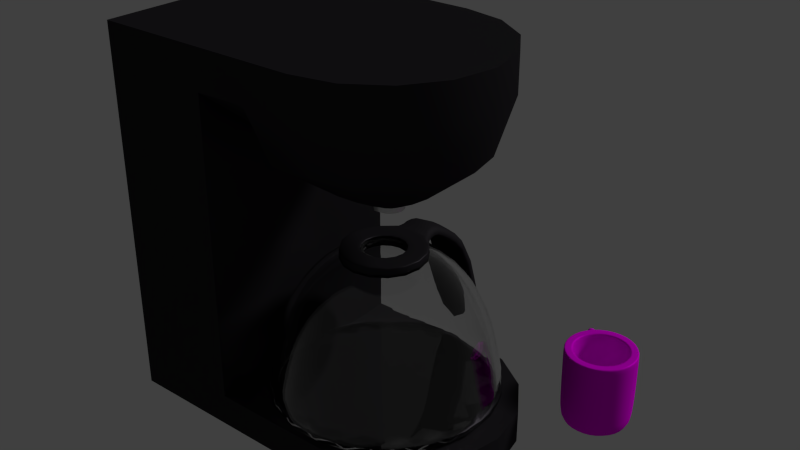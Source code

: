 # Source: dm-coffe2.blend  (saved by Blender 2.76.0; exported with 4.5.12 LTS)
import bpy
from mathutils import Matrix  # noqa: F401  (used for matrix-valued properties, if any)

bpy.ops.wm.read_factory_settings(use_empty=True)
scene = bpy.context.scene
scene.name = 'Scene'

# ---- collections
col_collection_1 = bpy.data.collections.new('Collection 1'); scene.collection.children.link(col_collection_1)
col_collection_2 = bpy.data.collections.new('Collection 2'); scene.collection.children.link(col_collection_2)
col_collection_2.hide_render = True
col_collection_2.hide_viewport = True

# ---- images (referenced by path relative to the original .blend; pixels are not part of the script)
import os
ASSET_DIR = os.environ.get("B2B_ASSET_DIR", "")  # directory of the original .blend (textures are referenced by path, not embedded)
HERE = os.path.dirname(os.path.abspath(__file__))  # packed textures are extracted next to this script under _unpacked/

def load_image(name, relpath, width, height, colorspace="sRGB"):
    """Load a texture the original file referenced (path relative to the .blend, or extracted next to this script)."""
    p = next((c for c in (os.path.join(HERE, relpath), os.path.join(ASSET_DIR, relpath)) if relpath and os.path.exists(c)), "")
    if p:
        img = bpy.data.images.load(p, check_existing=True)
        img.name = name
    else:  # same state as the original file: an image datablock whose file is absent (Cycles renders it pink)
        img = bpy.data.images.new(name, width, height)
        img.source = "FILE"
        img.filepath = "//" + (relpath or name)
    img.colorspace_settings.name = colorspace
    return img
img_dm_coffe_cup_png = load_image('dm-coffe-cup.png', 'dm-coffe-cup.png', 1024, 1024, 'sRGB')
img_dm_coffe2_png = load_image('dm-coffe2.png', 'dm-coffe2.png', 1024, 1024, 'sRGB')

# ---- materials (node trees are filled in below, after node groups)
mat_material_001 = bpy.data.materials.new('Material.001')
mat_material_001.alpha_threshold = 0.0
mat_material_001.roughness = 0.5
mat_metall = bpy.data.materials.new('Metall')
mat_metall.alpha_threshold = 0.0
mat_metall.roughness = 0.5
mat_machine = bpy.data.materials.new('Machine')
mat_machine.alpha_threshold = 0.0
mat_machine.roughness = 0.5
mat_glass = bpy.data.materials.new('glass')
mat_glass.alpha_threshold = 0.0
mat_glass.roughness = 0.5
mat_material = bpy.data.materials.new('Material')
mat_material.alpha_threshold = 0.0
mat_material.roughness = 0.5

# ---- material node trees
mat_material_001.use_nodes = True; mat_material_001.node_tree.nodes.clear()
_N = mat_material_001.node_tree.nodes; _L = mat_material_001.node_tree.links
n0 = _N.new('ShaderNodeBsdfDiffuse'); n0.name = 'Diffuse BSDF'; n0.location = (-33, 235)
n1 = _N.new('ShaderNodeOutputMaterial'); n1.name = 'Material Output'; n1.location = (428, 318)
n2 = _N.new('ShaderNodeBsdfAnisotropic'); n2.name = 'Glossy BSDF'; n2.location = (-41, 445)
n2.distribution = 'GGX'
n2.inputs[1].default_value = 0.4472
n3 = _N.new('ShaderNodeMixShader'); n3.name = 'Mix Shader'; n3.location = (208, 330)
n3.inputs[0].default_value = 0.9
n4 = _N.new('ShaderNodeTexCoord'); n4.name = 'Texture Coordinate'; n4.location = (-616, 399)
n5 = _N.new('ShaderNodeTexImage'); n5.name = 'Image Texture'; n5.location = (-303, 336)
n5.width = 140
n5.image = img_dm_coffe_cup_png
_L.new(n3.outputs[0], n1.inputs[0])
_L.new(n2.outputs[0], n3.inputs[1])
_L.new(n0.outputs[0], n3.inputs[2])
_L.new(n4.outputs[2], n5.inputs[0])
_L.new(n5.outputs[0], n2.inputs[0])
_L.new(n5.outputs[0], n0.inputs[0])
n1.is_active_output = True
mat_metall.use_nodes = True; mat_metall.node_tree.nodes.clear()
_N = mat_metall.node_tree.nodes; _L = mat_metall.node_tree.links
n0 = _N.new('ShaderNodeOutputMaterial'); n0.name = 'Material Output'; n0.location = (300, 300)
n1 = _N.new('ShaderNodeMixShader'); n1.name = 'Mix Shader'; n1.location = (80, 346)
n1.inputs[0].default_value = 0.7
n2 = _N.new('ShaderNodeBsdfDiffuse'); n2.name = 'Diffuse BSDF'; n2.location = (-157, 446)
n3 = _N.new('ShaderNodeBsdfAnisotropic'); n3.name = 'Glossy BSDF'; n3.location = (-189, 305)
n3.distribution = 'GGX'
n3.inputs[1].default_value = 0.4472
_L.new(n2.outputs[0], n1.inputs[1])
_L.new(n1.outputs[0], n0.inputs[0])
_L.new(n3.outputs[0], n1.inputs[2])
n0.is_active_output = True
mat_machine.use_nodes = True; mat_machine.node_tree.nodes.clear()
_N = mat_machine.node_tree.nodes; _L = mat_machine.node_tree.links
n0 = _N.new('ShaderNodeBsdfDiffuse'); n0.name = 'Diffuse BSDF'; n0.location = (-71, 445)
n1 = _N.new('ShaderNodeRGB'); n1.name = 'RGB'; n1.location = (-471, 462)
n1.outputs[0].default_value = (0.03067, 0.02834, 0.0331, 1.0)
n2 = _N.new('ShaderNodeOutputMaterial'); n2.name = 'Material Output'; n2.location = (427, 306)
n3 = _N.new('ShaderNodeMixShader'); n3.name = 'Mix Shader'; n3.location = (185, 327)
n4 = _N.new('ShaderNodeBsdfAnisotropic'); n4.name = 'Glossy BSDF'; n4.location = (-66, 275)
n4.distribution = 'GGX'
n4.inputs[1].default_value = 0.4472
_L.new(n0.outputs[0], n3.inputs[1])
_L.new(n1.outputs[0], n0.inputs[0])
_L.new(n1.outputs[0], n4.inputs[0])
_L.new(n3.outputs[0], n2.inputs[0])
_L.new(n4.outputs[0], n3.inputs[2])
n2.is_active_output = True
mat_glass.use_nodes = True; mat_glass.node_tree.nodes.clear()
_N = mat_glass.node_tree.nodes; _L = mat_glass.node_tree.links
n0 = _N.new('ShaderNodeOutputMaterial'); n0.name = 'Material Output'; n0.location = (300, 300)
n1 = _N.new('ShaderNodeBsdfGlass'); n1.name = 'Glass BSDF'; n1.location = (86, 295)
n1.distribution = 'BECKMANN'
n1.inputs[2].default_value = 1.45
_L.new(n1.outputs[0], n0.inputs[0])
n0.is_active_output = True
mat_material.use_nodes = True; mat_material.node_tree.nodes.clear()
_N = mat_material.node_tree.nodes; _L = mat_material.node_tree.links
n0 = _N.new('ShaderNodeOutputMaterial'); n0.name = 'Material Output'; n0.location = (580, 420)
n1 = _N.new('ShaderNodeMixShader'); n1.name = 'Mix Shader'; n1.location = (360, 405)
n2 = _N.new('ShaderNodeRGB'); n2.name = 'RGB'; n2.location = (-187, 205)
n2.outputs[0].default_value = (0.1193, 0.0003425, 0.0, 1.0)
n3 = _N.new('ShaderNodeBsdfDiffuse'); n3.name = 'Diffuse BSDF.001'; n3.location = (72, 311)
n3.width = 120
n4 = _N.new('ShaderNodeTexCoord'); n4.name = 'Texture Coordinate'; n4.location = (-468, 501)
n5 = _N.new('ShaderNodeBsdfDiffuse'); n5.name = 'Diffuse BSDF'; n5.location = (17, 458)
n6 = _N.new('ShaderNodeTexImage'); n6.name = 'Image Texture'; n6.location = (-228, 506)
n6.width = 140
n6.image = img_dm_coffe2_png
_L.new(n4.outputs[2], n6.inputs[0])
_L.new(n6.outputs[0], n5.inputs[0])
_L.new(n2.outputs[0], n3.inputs[0])
_L.new(n1.outputs[0], n0.inputs[0])
_L.new(n5.outputs[0], n1.inputs[2])
_L.new(n3.outputs[0], n1.inputs[1])
_L.new(n6.outputs[0], n1.inputs[0])
n0.is_active_output = True

# ---- world
world_world = bpy.data.worlds.new('World'); scene.world = world_world
world_world.color = (0.05088, 0.05088, 0.05088)
world_world.use_sun_shadow = False
world_world.sun_shadow_jitter_overblur = 0.0
world_world.cycles.sampling_method = 'MANUAL'
world_world.cycles.sample_map_resolution = 256

# ---- lights
light_sun = bpy.data.lights.new('Sun', 'SUN')
light_sun.transmission_factor = 0.0
light_sun.angle = 0.1993
light_sun.energy = 1.0
light_sun.shadow_buffer_clip_start = 0.5
light_sun.shadow_soft_size = 0.1
light_sun.shadow_cascade_max_distance = 1000.0
light_sun.cycles.use_multiple_importance_sampling = False

# ---- meshes
me_cylinder_001 = bpy.data.meshes.new('Cylinder.001')
me_cylinder_001.from_pydata([(1.287, 1.401, -0.002688), (1.317, 1.324, 0.6873), (1.551, 1.397, -0.002688), (1.518, 1.321, 0.6873), (1.734, 1.207, -0.002688), (1.657, 1.176, 0.6873), (1.73, 0.9427, -0.002688), (1.654, 0.9757, 0.6873), (1.54, 0.7592, -0.002688), (1.509, 0.8363, 0.6873), (1.276, 0.7637, -0.002688), (1.309, 0.8397, 0.6873), (1.092, 0.9536, -0.002688), (1.169, 0.984, 0.6873), (1.097, 1.218, -0.002688), (1.173, 1.185, 0.6873), (1.551, 1.397, 0.6873), (1.287, 1.401, 0.6873), (1.734, 1.207, 0.6873), (1.73, 0.9427, 0.6873), (1.54, 0.7592, 0.6873), (1.276, 0.7637, 0.6873), (1.092, 0.9536, 0.6873), (1.097, 1.218, 0.6873), (1.518, 1.321, 0.08018), (1.317, 1.324, 0.08018), (1.657, 1.176, 0.08018), (1.654, 0.9757, 0.08018), (1.509, 0.8363, 0.08018), (1.309, 0.8397, 0.08018), (1.169, 0.984, 0.08018), (1.173, 1.185, 0.08018), (1.31, 1.342, -0.002688), (1.525, 1.338, -0.002688), (1.675, 1.183, -0.002688), (1.671, 0.9681, -0.002688), (1.516, 0.8184, -0.002688), (1.301, 0.822, -0.002688), (1.151, 0.9769, -0.002688), (1.155, 1.192, -0.002688), (1.551, 1.397, 0.6873), (1.287, 1.401, 0.6873), (1.734, 1.207, 0.6873), (1.73, 0.9427, 0.6873), (1.54, 0.7592, 0.6873), (1.276, 0.7637, 0.6873), (1.092, 0.9536, 0.6873), (1.097, 1.218, 0.6873), (1.518, 1.321, 0.6873), (1.317, 1.324, 0.6873), (1.657, 1.176, 0.6873), (1.654, 0.9757, 0.6873), (1.509, 0.8363, 0.6873), (1.309, 0.8397, 0.6873), (1.169, 0.984, 0.6873), (1.173, 1.185, 0.6873), (1.287, 1.401, 0.2273), (1.287, 1.401, 0.4573), (1.097, 1.218, 0.4573), (1.097, 1.218, 0.2273), (1.16, 1.279, -0.002688), (1.223, 1.34, -0.002688), (1.223, 1.34, 0.6873), (1.16, 1.279, 0.6873), (1.16, 1.279, 0.2273), (1.223, 1.34, 0.2273), (1.16, 1.279, 0.4573), (1.223, 1.34, 0.4573), (0.9907, 1.513, 0.1348), (1.048, 1.578, 0.124), (1.051, 1.578, 0.5615), (0.9901, 1.516, 0.549), (1.082, 1.45, 0.2461), (1.14, 1.516, 0.2353), (1.08, 1.451, 0.4377), (1.141, 1.513, 0.4502)], [], [(0, 56, 57, 17, 16, 2), (2, 16, 18, 4), (4, 18, 19, 6), (6, 19, 20, 8), (8, 20, 21, 10), (10, 21, 22, 12), (1, 15, 31, 25), (67, 62, 17, 57), (12, 22, 23, 58, 59, 14), (6, 8, 36, 35), (3, 5, 50, 48), (22, 21, 45, 46), (1, 3, 48, 49), (15, 1, 49, 55), (16, 17, 41, 40), (17, 62, 63, 23, 47, 41), (19, 18, 42, 43), (13, 15, 55, 54), (24, 25, 31, 30, 29, 28, 27, 26), (13, 11, 29, 30), (9, 7, 27, 28), (5, 3, 24, 26), (15, 13, 30, 31), (11, 9, 28, 29), (7, 5, 26, 27), (3, 1, 25, 24), (32, 33, 34, 35, 36, 37, 38, 39), (12, 14, 39, 38), (2, 4, 34, 33), (8, 10, 37, 36), (14, 60, 61, 0, 32, 39), (0, 2, 33, 32), (4, 6, 35, 34), (10, 12, 38, 37), (49, 48, 40, 41), (48, 50, 42, 40), (50, 51, 43, 42), (51, 52, 44, 43), (52, 53, 45, 44), (53, 54, 46, 45), (54, 55, 47, 46), (55, 49, 41, 47), (20, 19, 43, 44), (5, 7, 51, 50), (7, 9, 52, 51), (18, 16, 40, 42), (23, 22, 46, 47), (9, 11, 53, 52), (21, 20, 44, 45), (11, 13, 54, 53), (61, 65, 56, 0), (65, 67, 57, 56), (14, 59, 64, 60), (62, 67, 75, 70), (59, 58, 66, 64), (64, 66, 67, 65), (58, 23, 63, 66), (64, 65, 73, 72), (65, 61, 69, 73), (67, 66, 74, 75), (66, 63, 71, 74), (63, 62, 70, 71), (61, 60, 68, 69), (60, 64, 72, 68), (73, 75, 74, 72), (72, 74, 71, 68), (68, 71, 70, 69), (69, 70, 75, 73)])
me_cylinder_001.polygons.foreach_set('use_smooth', [True] * 68)
_uv = me_cylinder_001.uv_layers.new(name='UVMap')
_uv.uv.foreach_set('vector', [0.862, 0.4231, 0.8619, 0.5939, 0.8619, 0.7646, 0.8618, 0.9354, 0.6658, 0.9353, 0.666, 0.4231, 0.666, 0.4231, 0.6658, 0.9353, 0.4698, 0.9353, 0.4699, 0.423, 0.4699, 0.423, 0.4698, 0.9353, 0.2737, 0.9352, 0.2739, 0.4229, 0.2739, 0.4229, 0.2737, 0.9352, 0.07767, 0.9351, 0.07785, 0.4229, 0.07785, 0.4229, 0.07767, 0.9351, -0.1184, 0.9351, -0.1182, 0.4228, -0.1182, 0.4228, -0.1184, 0.9351, -0.3144, 0.935, -0.3142, 0.4227, 0.6121, 0.02612, 0.9739, 0.02612, 0.9739, 0.3879, 0.6121, 0.3879, 0.6121, 0.02612, 0.9739, 0.02612, 0.9739, 0.3879, 0.6121, 0.3879, -0.3142, 0.4227, -0.3144, 0.935, -0.5104, 0.9349, -0.5104, 0.7642, -0.5103, 0.5934, -0.5103, 0.4227, 0.6121, 0.02612, 0.9739, 0.02612, 0.9739, 0.3879, 0.6121, 0.3879, 0.6121, 0.02612, 0.9739, 0.02612, 0.9739, 0.3879, 0.6121, 0.3879, 0.6121, 0.02612, 0.9739, 0.02612, 0.9739, 0.3879, 0.6121, 0.3879, 0.6121, 0.02612, 0.9739, 0.02612, 0.9739, 0.3879, 0.6121, 0.3879, 0.6121, 0.02612, 0.9739, 0.02612, 0.9739, 0.3879, 0.6121, 0.3879, 0.6121, 0.02612, 0.9739, 0.02612, 0.9739, 0.3879, 0.6121, 0.3879, 0.793, 0.3879, 0.9496, 0.2975, 0.9496, 0.1166, 0.793, 0.02612, 0.6363, 0.1166, 0.6363, 0.2975, 0.6121, 0.02612, 0.9739, 0.02612, 0.9739, 0.3879, 0.6121, 0.3879, 0.6121, 0.02612, 0.9739, 0.02612, 0.9739, 0.3879, 0.6121, 0.3879, 0.793, 0.3879, 0.9209, 0.335, 0.9739, 0.207, 0.9209, 0.07911, 0.793, 0.02612, 0.665, 0.07911, 0.6121, 0.207, 0.665, 0.335, 0.6121, 0.02612, 0.9739, 0.02612, 0.9739, 0.3879, 0.6121, 0.3879, 0.6121, 0.02612, 0.9739, 0.02612, 0.9739, 0.3879, 0.6121, 0.3879, 0.6121, 0.02612, 0.9739, 0.02612, 0.9739, 0.3879, 0.6121, 0.3879, 0.6121, 0.02612, 0.9739, 0.02612, 0.9739, 0.3879, 0.6121, 0.3879, 0.6121, 0.02612, 0.9739, 0.02612, 0.9739, 0.3879, 0.6121, 0.3879, 0.6121, 0.02612, 0.9739, 0.02612, 0.9739, 0.3879, 0.6121, 0.3879, 0.6121, 0.02612, 0.9739, 0.02612, 0.9739, 0.3879, 0.6121, 0.3879, 0.793, 0.3879, 0.9209, 0.335, 0.9739, 0.207, 0.9209, 0.07911, 0.793, 0.02612, 0.665, 0.07911, 0.6121, 0.207, 0.665, 0.335, 0.6121, 0.02612, 0.9739, 0.02612, 0.9739, 0.3879, 0.6121, 0.3879, 0.6121, 0.02612, 0.9739, 0.02612, 0.9739, 0.3879, 0.6121, 0.3879, 0.6121, 0.02612, 0.9739, 0.02612, 0.9739, 0.3879, 0.6121, 0.3879, 0.793, 0.3879, 0.9496, 0.2975, 0.9496, 0.1166, 0.793, 0.02612, 0.6363, 0.1166, 0.6363, 0.2975, 0.6121, 0.02612, 0.9739, 0.02612, 0.9739, 0.3879, 0.6121, 0.3879, 0.6121, 0.02612, 0.9739, 0.02612, 0.9739, 0.3879, 0.6121, 0.3879, 0.6121, 0.02612, 0.9739, 0.02612, 0.9739, 0.3879, 0.6121, 0.3879, 0.6121, 0.02612, 0.9739, 0.02612, 0.9739, 0.3879, 0.6121, 0.3879, 0.6121, 0.02612, 0.9739, 0.02612, 0.9739, 0.3879, 0.6121, 0.3879, 0.6121, 0.02612, 0.9739, 0.02612, 0.9739, 0.3879, 0.6121, 0.3879, 0.6121, 0.02612, 0.9739, 0.02612, 0.9739, 0.3879, 0.6121, 0.3879, 0.6121, 0.02612, 0.9739, 0.02612, 0.9739, 0.3879, 0.6121, 0.3879, 0.6121, 0.02612, 0.9739, 0.02612, 0.9739, 0.3879, 0.6121, 0.3879, 0.6121, 0.02612, 0.9739, 0.02612, 0.9739, 0.3879, 0.6121, 0.3879, 0.6121, 0.02612, 0.9739, 0.02612, 0.9739, 0.3879, 0.6121, 0.3879, 0.6121, 0.02612, 0.9739, 0.02612, 0.9739, 0.3879, 0.6121, 0.3879, 0.6121, 0.02612, 0.9739, 0.02612, 0.9739, 0.3879, 0.6121, 0.3879, 0.6121, 0.02612, 0.9739, 0.02612, 0.9739, 0.3879, 0.6121, 0.3879, 0.6121, 0.02612, 0.9739, 0.02612, 0.9739, 0.3879, 0.6121, 0.3879, 0.6121, 0.02612, 0.9739, 0.02612, 0.9739, 0.3879, 0.6121, 0.3879, 0.6121, 0.02612, 0.9739, 0.02612, 0.9739, 0.3879, 0.6121, 0.3879, 0.6121, 0.02612, 0.9739, 0.02612, 0.9739, 0.3879, 0.6121, 0.3879, 0.6121, 0.02612, 0.9739, 0.02612, 0.9739, 0.3879, 0.6121, 0.3879, 0.6121, 0.02612, 0.9739, 0.02612, 0.9739, 0.3879, 0.6121, 0.3879, 0.6121, 0.02612, 0.9739, 0.02612, 0.9739, 0.3879, 0.6121, 0.3879, 0.6121, 0.02612, 0.9739, 0.02612, 0.9739, 0.3879, 0.6121, 0.3879, 0.6121, 0.02612, 0.9739, 0.02612, 0.9739, 0.3879, 0.6121, 0.3879, 0.6121, 0.02612, 0.9739, 0.02612, 0.9739, 0.3879, 0.6121, 0.3879, 0.6121, 0.02612, 0.9739, 0.02612, 0.9739, 0.3879, 0.6121, 0.3879, 0.6121, 0.02612, 0.9739, 0.02612, 0.9739, 0.3879, 0.6121, 0.3879, 0.6121, 0.02612, 0.9739, 0.02612, 0.9739, 0.3879, 0.6121, 0.3879, 0.6121, 0.02612, 0.9739, 0.02612, 0.9739, 0.3879, 0.6121, 0.3879, 0.6121, 0.02612, 0.9739, 0.02612, 0.9739, 0.3879, 0.6121, 0.3879, 0.6121, 0.02612, 0.9739, 0.02612, 0.9739, 0.3879, 0.6121, 0.3879, 0.6121, 0.02612, 0.9739, 0.02612, 0.9739, 0.3879, 0.6121, 0.3879, 0.6121, 0.02612, 0.9739, 0.02612, 0.9739, 0.3879, 0.6121, 0.3879, 0.6121, 0.02612, 0.9739, 0.02612, 0.9739, 0.3879, 0.6121, 0.3879, 0.6121, 0.02612, 0.9739, 0.02612, 0.9739, 0.3879, 0.6121, 0.3879, 0.6121, 0.02612, 0.9739, 0.02612, 0.9739, 0.3879, 0.6121, 0.3879, 0.6121, 0.02612, 0.9739, 0.02612, 0.9739, 0.3879, 0.6121, 0.3879, 0.6121, 0.02612, 0.9739, 0.02612, 0.9739, 0.3879, 0.6121, 0.3879])
me_cylinder_001.materials.append(mat_material_001)
me_cylinder_001.use_remesh_preserve_volume = False
me_cylinder_001.use_remesh_preserve_attributes = False
me_cylinder_001.use_mirror_vertex_groups = False
me_cylinder_001.update()
me_cube = bpy.data.meshes.new('Cube')
me_cube.from_pydata([(-1.0, -1.0, 0.651), (-1.0, 1.0, 0.651), (1.0, -1.0, 0.651), (-1.0, -1.0, 0.8352), (-1.0, 1.0, 0.8352), (1.0, 1.0, 0.651), (1.0, -1.0, 0.8352), (1.0, 1.0, 0.8352), (-1.0, -2.848, 0.8352), (-0.9239, -3.613, 0.8352), (-0.7071, -4.262, 0.8352), (-0.3827, -4.696, 0.8352), (1.51e-07, -4.848, 0.8352), (0.3827, -4.696, 0.8352), (0.7071, -4.262, 0.8352), (0.9239, -3.613, 0.8352), (1.0, -2.848, 0.8352), (-1.0, -2.848, 0.6667), (-0.9239, -3.613, 0.6667), (-0.7071, -4.262, 0.6667), (-0.3827, -4.696, 0.6667), (1.51e-07, -4.848, 0.6667), (0.3827, -4.696, 0.6667), (0.7071, -4.262, 0.6667), (0.9239, -3.613, 0.6667), (1.0, -2.848, 0.6667), (-1.0, -1.0, -0.837), (-1.0, 1.0, -0.837), (1.0, -1.0, -0.837), (-1.0, -1.0, -1.0), (-1.0, 1.0, -1.0), (1.0, 1.0, -0.837), (1.0, -1.0, -1.0), (1.0, 1.0, -1.0), (0.0, -1.0, -1.0), (-1.0, -3.165, -1.0), (-0.9239, -3.931, -1.0), (-0.7071, -4.58, -1.0), (-0.3827, -5.013, -1.0), (1.51e-07, -5.165, -1.0), (0.3827, -5.013, -1.0), (0.7071, -4.58, -1.0), (0.9239, -3.931, -1.0), (1.0, -3.165, -1.0), (-1.0, -3.165, -0.836), (-0.9239, -3.931, -0.836), (-0.7071, -4.58, -0.836), (-0.3827, -5.013, -0.836), (1.51e-07, -5.165, -0.836), (0.3827, -5.013, -0.836), (0.7071, -4.58, -0.836), (0.9239, -3.931, -0.836), (1.0, -3.165, -0.836), (-1.0, 1.0, 0.0), (-1.0, -1.0, 0.0), (1.0, -1.0, 0.0), (1.0, 1.0, 0.0), (1.085, -0.9993, -0.9308), (1.085, -0.9993, -0.9984), (1.085, 1.001, -0.9984), (1.085, 1.001, -0.9308), (-0.487, -1.545, 0.3771), (0.487, -1.545, 0.3771), (0.8334, -2.869, 0.3889), (-0.8334, -2.869, 0.3889), (-0.7699, -3.506, 0.3889), (-0.5893, -4.047, 0.3889), (-0.3189, -4.409, 0.3889), (1.258e-07, -4.535, 0.3889), (0.3189, -4.409, 0.3889), (0.5893, -4.047, 0.3889), (0.7699, -3.506, 0.3889), (-0.2456, -2.21, 0.1913), (0.2456, -2.21, 0.1913), (0.3791, -2.91, 0.1972), (-0.3791, -2.91, 0.1972), (-0.3503, -3.2, 0.1972), (-0.2681, -3.446, 0.1972), (-0.1451, -3.611, 0.1972), (5.724e-08, -3.668, 0.1972), (0.1451, -3.611, 0.1972), (0.2681, -3.446, 0.1972), (0.3503, -3.2, 0.1972), (-0.06931, -2.71, 0.1218), (0.06931, -2.71, 0.1218), (0.1219, -2.936, 0.1237), (-0.1219, -2.936, 0.1237), (-0.1126, -3.029, 0.1237), (-0.08619, -3.108, 0.1237), (-0.04664, -3.161, 0.1237), (1.84e-08, -3.179, 0.1237), (0.04664, -3.161, 0.1237), (0.08619, -3.108, 0.1237), (0.1126, -3.029, 0.1237), (-0.06844, -2.712, 0.09672), (0.06844, -2.712, 0.09672), (0.1219, -2.937, 0.09863), (-0.1219, -2.937, 0.09863), (-0.1126, -3.03, 0.09863), (-0.08619, -3.109, 0.09863), (-0.04664, -3.162, 0.09863), (1.84e-08, -3.181, 0.09863), (0.04664, -3.162, 0.09863), (0.08619, -3.109, 0.09863), (0.1126, -3.03, 0.09863), (1.0, -1.0, 0.8463), (1.0, 1.0, 0.8463), (-1.0, 1.0, 0.8463), (-1.0, -1.0, 0.8463), (0.9239, -3.613, 0.8463), (1.0, -2.848, 0.8463), (-0.9239, -3.613, 0.8463), (-1.0, -2.848, 0.8463), (-0.7071, -4.262, 0.8463), (-0.3827, -4.696, 0.8463), (1.506e-07, -4.848, 0.8463), (0.3827, -4.696, 0.8463), (0.7071, -4.262, 0.8463), (1.0, -1.924, 0.6588), (1.0, -1.924, 0.8352), (0.8334, -2.099, 0.3824), (0.3791, -2.56, 0.1942), (0.1219, -2.823, 0.1228), (0.1219, -2.824, 0.09767), (1.0, -1.924, 0.8463), (-1.0, -1.924, 0.6588), (-1.0, -1.924, 0.8352), (-0.8334, -2.099, 0.3824), (-0.3791, -2.56, 0.1942), (-0.1219, -2.823, 0.1228), (-0.1219, -2.824, 0.09767), (-1.0, -1.924, 0.8463)], [], [(3, 4, 1, 0), (4, 7, 5, 1), (7, 6, 2, 5), (118, 119, 16, 25), (125, 126, 3, 0), (23, 22, 69, 70), (18, 9, 8, 17), (19, 10, 9, 18), (20, 11, 10, 19), (21, 12, 11, 20), (22, 13, 12, 21), (23, 14, 13, 22), (24, 15, 14, 23), (25, 16, 15, 24), (5, 2, 55, 56), (1, 5, 56, 53), (2, 0, 54, 55), (0, 1, 53, 54), (29, 26, 27, 30), (30, 27, 31, 33), (32, 33, 59, 58), (28, 52, 43, 32), (52, 44, 45, 46, 47, 48, 49, 50, 51), (45, 44, 35, 36), (46, 45, 36, 37), (47, 46, 37, 38), (48, 47, 38, 39), (49, 48, 39, 40), (50, 49, 40, 41), (51, 50, 41, 42), (52, 51, 42, 43), (44, 26, 29, 35), (32, 34, 29, 30, 33), (31, 56, 55, 28), (27, 53, 56, 31), (28, 55, 54, 26), (26, 54, 53, 27), (34, 32, 43, 42, 41, 40, 39, 38, 37, 36, 35, 29), (59, 60, 57, 58), (33, 31, 60, 59), (28, 32, 58, 57), (31, 28, 57, 60), (68, 67, 78, 79), (20, 19, 66, 67), (22, 21, 68, 69), (118, 25, 63, 120), (25, 24, 71, 63), (0, 2, 62, 61), (19, 18, 65, 66), (21, 20, 67, 68), (18, 17, 64, 65), (125, 0, 61, 127), (24, 23, 70, 71), (121, 74, 85, 122), (65, 64, 75, 76), (71, 70, 81, 82), (61, 62, 73, 72), (69, 68, 79, 80), (66, 65, 76, 77), (120, 63, 74, 121), (70, 69, 80, 81), (67, 66, 77, 78), (127, 61, 72, 128), (63, 71, 82, 74), (90, 89, 100, 101), (81, 80, 91, 92), (78, 77, 88, 89), (128, 72, 83, 129), (74, 82, 93, 85), (79, 78, 89, 90), (76, 75, 86, 87), (82, 81, 92, 93), (72, 73, 84, 83), (80, 79, 90, 91), (77, 76, 87, 88), (95, 123, 96, 104, 103, 102, 101, 100, 99, 98, 97, 130, 94), (87, 86, 97, 98), (93, 92, 103, 104), (83, 84, 95, 94), (91, 90, 101, 102), (88, 87, 98, 99), (122, 85, 96, 123), (92, 91, 102, 103), (89, 88, 99, 100), (129, 83, 94, 130), (85, 93, 104, 96), (15, 16, 110, 109), (106, 107, 108, 131, 112, 111, 113, 114, 115, 116, 117, 109, 110, 124, 105), (6, 7, 106, 105), (14, 15, 109, 117), (4, 3, 108, 107), (10, 11, 114, 113), (12, 13, 116, 115), (7, 4, 107, 106), (8, 9, 111, 112), (126, 8, 112, 131), (13, 14, 117, 116), (11, 12, 115, 114), (119, 6, 105, 124), (9, 10, 113, 111), (16, 119, 124, 110), (84, 122, 123, 95), (62, 120, 121, 73), (73, 121, 122, 84), (2, 118, 120, 62), (2, 6, 119, 118), (3, 126, 131, 108), (86, 129, 130, 97), (75, 128, 129, 86), (64, 127, 128, 75), (17, 125, 127, 64), (17, 8, 126, 125), (28, 26, 44, 52)])
me_cube.polygons.foreach_set('use_smooth', [True] * 113)
me_cube.polygons.foreach_set('material_index', [1, 1, 1, 1, 1, 1, 1, 1, 1, 1, 1, 1, 1, 1, 1, 1, 1, 1, 1, 1, 1, 1, 1, 1, 1, 1, 1, 1, 1, 1, 1, 1, 1, 1, 1, 1, 1, 1, 1, 1, 1, 1, 1, 1, 1, 1, 1, 1, 1, 1, 1, 1, 1, 1, 1, 1, 1, 1, 1, 1, 1, 1, 1, 1, 0, 1, 1, 1, 1, 1, 1, 1, 1, 1, 1, 0, 0, 0, 0, 0, 0, 0, 0, 0, 0, 0, 1, 1, 1, 1, 1, 1, 1, 1, 1, 1, 1, 1, 1, 1, 1, 0, 1, 1, 1, 1, 1, 0, 1, 1, 1, 1, 1])
me_cube.materials.append(mat_metall)
me_cube.materials.append(mat_machine)
me_cube.use_remesh_preserve_volume = False
me_cube.use_remesh_preserve_attributes = False
me_cube.use_mirror_vertex_groups = False
me_cube.update()
me_icosphere = bpy.data.meshes.new('Icosphere')
me_icosphere.from_pydata([(0.2764, -0.8506, 0.2543), (-0.7236, -0.5257, 0.2543), (-0.7236, 0.5257, 0.2543), (0.2764, 0.8506, 0.2543), (0.8944, 0.0, 0.2543), (0.9566, -0.1476, -0.1101), (0.9414, -0.3059, -0.3612), (0.9414, 0.3059, -0.3612), (0.9566, 0.1476, -0.1101), (0.1552, -0.9554, -0.1101), (1.527e-10, -0.9899, -0.3612), (0.5818, -0.8008, -0.3612), (0.436, -0.8642, -0.1101), (-0.8607, -0.4429, -0.1101), (-0.9414, -0.3059, -0.3612), (-0.5818, -0.8008, -0.3612), (-0.6872, -0.6817, -0.1101), (-0.6872, 0.6817, -0.1101), (-0.5818, 0.8008, -0.3612), (-0.9414, 0.3059, -0.3612), (-0.8607, 0.4429, -0.1101), (0.436, 0.8642, -0.1101), (0.5818, 0.8008, -0.3612), (-1.909e-09, 0.9899, -0.3612), (0.1552, 0.9554, -0.1101), (0.8311, -0.2389, 0.3094), (0.6882, -0.5, 0.3328), (0.484, -0.7166, 0.3094), (0.02964, -0.8642, 0.3094), (-0.2629, -0.809, 0.3328), (-0.5319, -0.6817, 0.3094), (-0.8127, -0.2952, 0.3094), (-0.8506, 0.0, 0.3328), (-0.8127, 0.2952, 0.3094), (-0.5319, 0.6817, 0.3094), (-0.2629, 0.809, 0.3328), (0.02964, 0.8642, 0.3094), (0.484, 0.7166, 0.3094), (0.6882, 0.5, 0.3328), (0.8311, 0.2389, 0.3094), (0.07761, -0.2389, 0.9508), (0.1625, -0.5, 0.8265), (0.2328, -0.7166, 0.5607), (0.7534, 0.0, 0.5607), (0.5257, 0.0, 0.8265), (0.2511, 0.0, 0.9508), (-0.2032, -0.1476, 0.9508), (-0.4253, -0.309, 0.8265), (-0.6095, -0.4429, 0.5607), (-0.2032, 0.1476, 0.9508), (-0.4253, 0.309, 0.8265), (-0.6095, 0.4429, 0.5607), (0.07761, 0.2389, 0.9508), (0.1625, 0.5, 0.8265), (0.2328, 0.7166, 0.5607), (0.3618, 0.2629, 0.8702), (0.6382, 0.2629, 0.6268), (0.4472, 0.5257, 0.6268), (-0.1382, 0.4253, 0.8702), (-0.05279, 0.6882, 0.6268), (-0.3618, 0.5878, 0.6268), (-0.4472, 0.0, 0.8702), (-0.6708, 0.1625, 0.6268), (-0.6708, -0.1625, 0.6268), (-0.1382, -0.4253, 0.8702), (-0.3618, -0.5878, 0.6268), (-0.05279, -0.6882, 0.6268), (0.3618, -0.2629, 0.8702), (0.4472, -0.5257, 0.6268), (0.6382, -0.2629, 0.6268), (0.8618, 0.4253, -0.08484), (0.8008, 0.5818, -0.3612), (0.6708, 0.6882, -0.08484), (-0.1382, 0.9511, -0.08484), (-0.3059, 0.9414, -0.3612), (-0.4472, 0.8506, -0.08484), (-0.9472, 0.1625, -0.08484), (-0.9899, -3.59e-07, -0.3612), (-0.9472, -0.1625, -0.08484), (-0.4472, -0.8506, -0.08484), (-0.3059, -0.9414, -0.3612), (-0.1382, -0.9511, -0.08484), (0.6708, -0.6882, -0.08484), (0.8008, -0.5818, -0.3612), (0.8618, -0.4253, -0.08484), (0.3059, 0.9414, -0.3612), (-0.8008, 0.5818, -0.3612), (-0.8008, -0.5818, -0.3612), (0.3059, -0.9414, -0.3612), (0.9899, 0.0, -0.3612), (0.9511, 0.309, -0.3612), (0.809, 0.5878, -0.3612), (0.5878, 0.809, -0.3612), (0.0, 1.0, -0.3612), (-0.309, 0.9511, -0.3612), (-0.5878, 0.809, -0.3612), (-0.9511, 0.309, -0.3612), (-1.0, -3.608e-07, -0.3612), (-0.9511, -0.309, -0.3612), (-0.5878, -0.809, -0.3612), (-0.309, -0.9511, -0.3612), (0.0, -1.0, -0.3612), (0.5878, -0.809, -0.3612), (0.809, -0.5878, -0.3612), (0.9511, -0.309, -0.3612), (0.309, 0.9511, -0.3612), (-0.809, 0.5878, -0.3612), (-0.809, -0.5878, -0.3612), (0.309, -0.9511, -0.3612), (1.0, 0.0, -0.3612)], [], [(0, 27, 42), (1, 30, 48), (2, 33, 51), (3, 36, 54), (4, 39, 43), (44, 55, 45), (43, 56, 44), (45, 55, 52), (55, 53, 52), (44, 56, 55), (56, 57, 55), (55, 57, 53), (57, 54, 53), (43, 39, 56), (39, 38, 56), (56, 38, 57), (38, 37, 57), (57, 37, 54), (37, 3, 54), (53, 58, 52), (54, 59, 53), (52, 58, 49), (58, 50, 49), (53, 59, 58), (59, 60, 58), (58, 60, 50), (60, 51, 50), (54, 36, 59), (36, 35, 59), (59, 35, 60), (35, 34, 60), (60, 34, 51), (34, 2, 51), (50, 61, 49), (51, 62, 50), (49, 61, 46), (61, 47, 46), (50, 62, 61), (62, 63, 61), (61, 63, 47), (63, 48, 47), (51, 33, 62), (33, 32, 62), (62, 32, 63), (32, 31, 63), (63, 31, 48), (31, 1, 48), (47, 64, 46), (48, 65, 47), (46, 64, 40), (64, 41, 40), (47, 65, 64), (65, 66, 64), (64, 66, 41), (66, 42, 41), (48, 30, 65), (30, 29, 65), (65, 29, 66), (29, 28, 66), (66, 28, 42), (28, 0, 42), (41, 67, 40), (42, 68, 41), (40, 67, 45), (67, 44, 45), (41, 68, 67), (68, 69, 67), (67, 69, 44), (69, 43, 44), (42, 27, 68), (27, 26, 68), (68, 26, 69), (26, 25, 69), (69, 25, 43), (25, 4, 43), (8, 39, 4), (90, 70, 8), (8, 70, 39), (70, 38, 39), (90, 91, 70), (91, 72, 70), (70, 72, 38), (72, 37, 38), (91, 92, 72), (92, 21, 72), (72, 21, 37), (21, 3, 37), (24, 36, 3), (93, 73, 24), (24, 73, 36), (73, 35, 36), (93, 94, 73), (94, 75, 73), (73, 75, 35), (75, 34, 35), (94, 95, 75), (95, 17, 75), (75, 17, 34), (17, 2, 34), (20, 33, 2), (96, 76, 20), (20, 76, 33), (76, 32, 33), (96, 97, 76), (97, 78, 76), (76, 78, 32), (78, 31, 32), (97, 98, 78), (98, 13, 78), (78, 13, 31), (13, 1, 31), (16, 30, 1), (99, 79, 16), (16, 79, 30), (79, 29, 30), (99, 100, 79), (100, 81, 79), (79, 81, 29), (81, 28, 29), (100, 101, 81), (101, 9, 81), (81, 9, 28), (9, 0, 28), (12, 27, 0), (102, 82, 12), (12, 82, 27), (82, 26, 27), (102, 103, 82), (103, 84, 82), (82, 84, 26), (84, 25, 26), (103, 104, 84), (104, 5, 84), (84, 5, 25), (5, 4, 25), (21, 24, 3), (92, 105, 21), (21, 105, 24), (105, 93, 24), (17, 20, 2), (95, 106, 17), (17, 106, 20), (106, 96, 20), (13, 16, 1), (98, 107, 13), (13, 107, 16), (107, 99, 16), (9, 12, 0), (101, 108, 9), (9, 108, 12), (108, 102, 12), (5, 8, 4), (104, 109, 5), (5, 109, 8), (109, 90, 8), (7, 89, 6, 83, 11, 88, 10, 80, 15, 87, 14, 77, 19, 86, 18, 74, 23, 85, 22, 71), (7, 71, 91, 90), (71, 22, 92, 91), (23, 74, 94, 93), (74, 18, 95, 94), (19, 77, 97, 96), (77, 14, 98, 97), (15, 80, 100, 99), (80, 10, 101, 100), (11, 83, 103, 102), (83, 6, 104, 103), (85, 23, 93, 105), (22, 85, 105, 92), (86, 19, 96, 106), (18, 86, 106, 95), (87, 15, 99, 107), (14, 87, 107, 98), (88, 11, 102, 108), (10, 88, 108, 101), (89, 7, 90, 109), (6, 89, 109, 104)])
me_icosphere.polygons.foreach_set('use_smooth', [True] * 176)
me_icosphere.materials.append(mat_glass)
me_icosphere.use_remesh_preserve_volume = False
me_icosphere.use_remesh_preserve_attributes = False
me_icosphere.use_mirror_vertex_groups = False
me_icosphere.update()
me_cylinder = bpy.data.meshes.new('Cylinder')
me_cylinder.from_pydata([(0.0, 1.0, -1.0), (0.0, 1.0, 1.0), (0.7071, 0.7071, -1.0), (0.7071, 0.7071, 1.0), (1.0, -4.371e-08, -1.0), (1.0, -4.371e-08, 1.0), (0.7071, -0.7071, -1.0), (0.7071, -0.7071, 1.0), (-8.742e-08, -1.0, -1.0), (-8.742e-08, -1.0, 1.0), (-0.7071, -0.7071, -1.0), (-0.7071, -0.7071, 1.0), (-1.0, 1.192e-08, -1.0), (-1.0, 1.192e-08, 1.0), (-0.7071, 0.7071, -1.0), (-0.7071, 0.7071, 1.0), (-0.381, 1.36, -1.0), (-0.381, 1.36, 1.0), (-1.088, 1.067, 1.0), (-1.088, 1.067, -1.0), (-0.4862, 1.614, -2.258), (-0.5421, 1.749, -0.6355), (-1.249, 1.456, -0.6355), (-1.193, 1.321, -2.258), (-0.669, 2.055, -5.002), (-0.7332, 2.21, -3.52), (-1.44, 1.917, -3.52), (-1.376, 1.762, -5.002), (-0.6648, 2.36, -8.294), (-0.782, 2.643, -7.34), (-1.712, 2.258, -7.34), (-1.595, 1.975, -8.294), (-0.8727, 2.862, -24.14), (-0.9963, 3.161, -23.65), (-1.926, 2.775, -23.65), (-1.803, 2.477, -24.14), (-0.7071, 0.7071, -1.0), (0.0, 1.0, -1.0), (-1.088, 1.067, -1.0), (-0.381, 1.36, -1.0), (-1.193, 1.321, -2.258), (-0.4862, 1.614, -2.258), (-1.376, 1.762, -5.002), (-0.669, 2.055, -5.002), (-1.595, 1.975, -8.294), (-0.6648, 2.36, -8.294), (-1.803, 2.477, -24.14), (-0.8727, 2.862, -24.14), (0.3724, 0.3724, 1.0), (-4.095e-08, 0.5266, 1.0), (0.5266, 9.404e-09, 1.0), (0.3724, -0.3724, 1.0), (-2.53e-08, -0.5266, 1.0), (-0.3724, -0.3724, 1.0), (-0.5266, -2.298e-08, 1.0), (-0.3724, 0.3724, 1.0), (-4.095e-08, 0.5266, -1.0), (0.3724, 0.3724, -1.0), (0.5266, 9.404e-09, -1.0), (0.3724, -0.3724, -1.0), (-2.53e-08, -0.5266, -1.0), (-0.3724, -0.3724, -1.0), (-0.5266, -2.298e-08, -1.0), (-0.3724, 0.3724, -1.0), (0.0, 1.0, -1.0), (0.7071, 0.7071, -1.0), (0.7071, 0.7071, 1.0), (0.0, 1.0, 1.0), (1.0, -4.371e-08, -1.0), (1.0, -4.371e-08, 1.0), (0.7071, -0.7071, -1.0), (0.7071, -0.7071, 1.0), (-8.742e-08, -1.0, -1.0), (-8.742e-08, -1.0, 1.0), (-0.7071, -0.7071, -1.0), (-0.7071, -0.7071, 1.0), (-1.0, 1.192e-08, -1.0), (-1.0, 1.192e-08, 1.0), (-0.7071, 0.7071, -1.0), (-0.7071, 0.7071, 1.0), (0.3724, 0.3724, 1.0), (-4.095e-08, 0.5266, 1.0), (0.5266, 9.404e-09, 1.0), (0.3724, -0.3724, 1.0), (-2.53e-08, -0.5266, 1.0), (-0.3724, -0.3724, 1.0), (-0.5266, -2.298e-08, 1.0), (-0.3724, 0.3724, 1.0), (-4.095e-08, 0.5266, -1.0), (0.3724, 0.3724, -1.0), (0.5266, 9.404e-09, -1.0), (0.3724, -0.3724, -1.0), (-2.53e-08, -0.5266, -1.0), (-0.3724, -0.3724, -1.0), (-0.5266, -2.298e-08, -1.0), (-0.3724, 0.3724, -1.0)], [], [(0, 1, 3, 2), (2, 3, 5, 4), (4, 5, 7, 6), (6, 7, 9, 8), (8, 9, 11, 10), (10, 11, 13, 12), (9, 7, 71, 73), (15, 1, 17, 18), (12, 13, 15, 14), (51, 52, 84, 83), (18, 17, 21, 22), (14, 15, 18, 19), (1, 0, 16, 17), (28, 24, 43, 45), (32, 28, 45, 47), (19, 18, 22, 23), (20, 16, 39, 41), (17, 16, 20, 21), (0, 14, 36, 37), (21, 20, 24, 25), (22, 21, 25, 26), (23, 22, 26, 27), (30, 29, 33, 34), (25, 24, 28, 29), (26, 25, 29, 30), (27, 26, 30, 31), (35, 34, 33, 32), (31, 30, 34, 35), (27, 31, 44, 42), (29, 28, 32, 33), (37, 36, 38, 39), (41, 40, 42, 43), (39, 38, 40, 41), (43, 42, 44, 45), (45, 44, 46, 47), (14, 19, 38, 36), (23, 27, 42, 40), (35, 32, 47, 46), (16, 0, 37, 39), (19, 23, 40, 38), (31, 35, 46, 44), (24, 20, 41, 43), (54, 53, 61, 62), (57, 56, 88, 89), (6, 8, 72, 70), (1, 15, 79, 67), (50, 51, 83, 82), (48, 50, 82, 80), (14, 0, 64, 78), (7, 5, 69, 71), (53, 52, 60, 61), (49, 48, 80, 81), (4, 6, 70, 68), (15, 13, 77, 79), (12, 14, 78, 76), (5, 3, 66, 69), (2, 4, 68, 65), (56, 63, 95, 88), (55, 54, 62, 63), (49, 55, 63, 56), (48, 49, 56, 57), (50, 48, 57, 58), (51, 50, 58, 59), (52, 51, 59, 60), (77, 75, 85, 86), (72, 74, 93, 92), (73, 71, 83, 84), (79, 77, 86, 87), (69, 66, 80, 82), (75, 73, 84, 85), (67, 79, 87, 81), (66, 67, 81, 80), (71, 69, 82, 83), (78, 64, 88, 95), (64, 65, 89, 88), (68, 70, 91, 90), (74, 76, 94, 93), (70, 72, 92, 91), (76, 78, 95, 94), (65, 68, 90, 89), (58, 57, 89, 90), (52, 53, 85, 84), (59, 58, 90, 91), (53, 54, 86, 85), (8, 10, 74, 72), (60, 59, 91, 92), (0, 2, 65, 64), (54, 55, 87, 86), (11, 9, 73, 75), (61, 60, 92, 93), (3, 1, 67, 66), (55, 49, 81, 87), (62, 61, 93, 94), (10, 12, 76, 74), (63, 62, 94, 95), (13, 11, 75, 77)])
me_cylinder.polygons.foreach_set('use_smooth', [True] * 96)
me_cylinder.materials.append(mat_machine)
me_cylinder.use_remesh_preserve_volume = False
me_cylinder.use_remesh_preserve_attributes = False
me_cylinder.use_mirror_vertex_groups = False
me_cylinder.update()
me_cube_002 = bpy.data.meshes.new('Cube.002')
me_cube_002.from_pydata([(-1.443, -1.0, -1.0), (-1.443, -1.0, 1.0), (-1.443, 1.0, -1.0), (-1.443, 1.0, 1.0), (1.0, -1.0, -1.0), (1.0, -1.0, 1.0), (1.0, 1.0, -1.0), (1.0, 1.0, 1.0), (-1.443, 1.147e-08, 1.0), (-1.443, 1.147e-08, -1.0), (0.3975, -1.026e-06, 1.0), (0.3975, -1.026e-06, -1.0)], [], [(8, 3, 2, 9), (3, 7, 6, 2), (10, 5, 4, 11), (5, 1, 0, 4), (9, 2, 6, 11), (10, 7, 3, 8), (5, 10, 8, 1), (0, 9, 11, 4), (7, 10, 11, 6), (1, 8, 9, 0)])
_uv = me_cube_002.uv_layers.new(name='UVMap')
_uv.uv.foreach_set('vector', [0.02311, 0.7277, 0.02311, 0.6453, 0.178, 0.6453, 0.178, 0.7277, 0.178, 0.6453, 0.2811, 0.6453, 0.2811, 0.81, 0.178, 0.81, 0.4201, 0.06553, 0.9823, 0.06553, 0.9823, 0.6278, 0.4201, 0.6278, 0.02311, 0.81, 0.1262, 0.81, 0.1262, 0.9748, 0.02311, 0.9748, 0.3323, 0.8924, 0.3323, 0.9748, 0.2292, 0.9748, 0.265, 0.8924, 0.1619, 0.8924, 0.1262, 0.81, 0.2292, 0.81, 0.2292, 0.8924, 0.1262, 0.9748, 0.1619, 0.8924, 0.2292, 0.8924, 0.2292, 0.9748, 0.3323, 0.81, 0.3323, 0.8924, 0.265, 0.8924, 0.2292, 0.81, -0.02915, 0.06553, 0.5331, 0.06553, 0.5331, 0.6278, -0.02915, 0.6278, 0.02311, 0.81, 0.02311, 0.7277, 0.178, 0.7277, 0.178, 0.81])
me_cube_002.materials.append(mat_material)
me_cube_002.use_remesh_preserve_volume = False
me_cube_002.use_remesh_preserve_attributes = False
me_cube_002.use_mirror_vertex_groups = False
me_cube_002.update()
me_cube_003 = bpy.data.meshes.new('Cube.003')
me_cube_003.from_pydata([(-1.0, -1.0, -1.0), (-1.0, -1.0, 1.0), (-1.0, 1.0, -1.0), (-1.0, 1.0, 1.0), (1.0, -1.0, -1.0), (1.0, -1.0, 1.0), (1.0, 1.0, -1.0), (1.0, 1.0, 1.0), (1.519, 0.7791, 0.7791), (1.519, 0.7791, -0.7791), (1.519, -0.7791, 0.7791), (1.519, -0.7791, -0.7791), (1.687, 0.5548, 0.5548), (1.687, 0.5548, -0.5548), (1.687, -0.5548, 0.5548), (1.687, -0.5548, -0.5548), (1.745, 0.2584, 0.2584), (1.745, 0.2584, -0.2584), (1.745, -0.2584, 0.2584), (1.745, -0.2584, -0.2584), (1.26, -0.9211, -0.8895), (1.26, -0.9211, 0.8895), (1.26, 0.9211, -0.8895), (1.26, 0.9211, 0.8895)], [], [(1, 3, 2, 0), (3, 7, 6, 2), (21, 20, 11, 10), (5, 1, 0, 4), (0, 2, 6, 4), (5, 7, 3, 1), (9, 8, 12, 13), (20, 22, 9, 11), (23, 21, 10, 8), (22, 23, 8, 9), (15, 13, 17, 19), (11, 9, 13, 15), (8, 10, 14, 12), (10, 11, 15, 14), (16, 18, 19, 17), (12, 14, 18, 16), (14, 15, 19, 18), (13, 12, 16, 17), (6, 7, 23, 22), (7, 5, 21, 23), (4, 6, 22, 20), (5, 4, 20, 21)])
me_cube_003.materials.append(mat_machine)
me_cube_003.use_remesh_preserve_volume = False
me_cube_003.use_remesh_preserve_attributes = False
me_cube_003.use_mirror_vertex_groups = False
me_cube_003.update()
me_cube_001 = bpy.data.meshes.new('Cube.001')
me_cube_001.from_pydata([(-1.0, -1.0, -1.0), (-1.0, -1.0, 1.0), (-1.0, 1.0, -1.0), (-1.0, 1.0, 1.0), (1.0, -1.0, -1.0), (1.0, -1.0, 1.0), (1.0, 1.0, -1.0), (1.0, 1.0, 1.0), (1.519, 0.7791, 0.7791), (1.519, 0.7791, -0.7791), (1.519, -0.7791, 0.7791), (1.519, -0.7791, -0.7791), (1.687, 0.5548, 0.5548), (1.687, 0.5548, -0.5548), (1.687, -0.5548, 0.5548), (1.687, -0.5548, -0.5548), (1.745, 0.2584, 0.2584), (1.745, 0.2584, -0.2584), (1.745, -0.2584, 0.2584), (1.745, -0.2584, -0.2584), (1.26, -0.9211, -0.8895), (1.26, -0.9211, 0.8895), (1.26, 0.9211, -0.8895), (1.26, 0.9211, 0.8895)], [], [(1, 3, 2, 0), (3, 7, 6, 2), (21, 20, 11, 10), (5, 1, 0, 4), (0, 2, 6, 4), (5, 7, 3, 1), (9, 8, 12, 13), (20, 22, 9, 11), (23, 21, 10, 8), (22, 23, 8, 9), (15, 13, 17, 19), (11, 9, 13, 15), (8, 10, 14, 12), (10, 11, 15, 14), (16, 18, 19, 17), (12, 14, 18, 16), (14, 15, 19, 18), (13, 12, 16, 17), (6, 7, 23, 22), (7, 5, 21, 23), (4, 6, 22, 20), (5, 4, 20, 21)])
me_cube_001.materials.append(mat_machine)
me_cube_001.use_remesh_preserve_volume = False
me_cube_001.use_remesh_preserve_attributes = False
me_cube_001.use_mirror_vertex_groups = False
me_cube_001.update()

# ---- objects
ob_sun = bpy.data.objects.new('Sun', light_sun)
ob_cylinder = bpy.data.objects.new('Cylinder', me_cylinder_001)
ob_cube = bpy.data.objects.new('Cube', me_cube)
ob_kanne = bpy.data.objects.new('Kanne', me_icosphere)
ob_griff = bpy.data.objects.new('griff', me_cylinder)
ob_cube_001 = bpy.data.objects.new('Cube.001', me_cube_002)
ob_hebel_001 = bpy.data.objects.new('hebel.001', me_cube_003)
ob_hebel = bpy.data.objects.new('hebel', me_cube_001)

# ---- transforms, parenting, visibility, modifiers, constraints
ob_sun.location = (1.821, 7.286, 5.948)
ob_sun.rotation_euler = (-0.8626, 0.3001, -0.3453)
ob_sun.lineart.crease_threshold = 0.0
ob_cylinder.location = (0.0, 0.0, 0.0)
ob_cylinder.lineart.crease_threshold = 0.0
_m = ob_cylinder.modifiers.new('Subsurf', 'SUBSURF')
_m.uv_smooth = 'PRESERVE_CORNERS'
_m.quality = 2
_m.show_only_control_edges = False
ob_cube.location = (-1.424, -1.192e-07, 1.8)
ob_cube.rotation_euler = (0.0, -0.0, 1.571)
ob_cube.scale = (1.0, 0.5, 1.8)
ob_cube.lineart.crease_threshold = 0.0
_m = ob_cube.modifiers.new('Boolean', 'BOOLEAN')
_m.object = ob_hebel
_m.operation = 'UNION'
_m.solver = 'FAST'
_m = ob_cube.modifiers.new('Boolean.001', 'BOOLEAN')
_m.object = ob_hebel_001
_m.operation = 'UNION'
_m.solver = 'FAST'
_m = ob_cube.modifiers.new('EdgeSplit', 'EDGE_SPLIT')
_m.split_angle = 0.8727
ob_kanne.parent = ob_cube
ob_kanne.matrix_parent_inverse = Matrix(((-4.371e-08, 1.0, 0.0, 5.697e-08), (-2.0, -8.742e-08, 0.0, -2.848), (0.0, 3.553e-15, 0.5556, -1.0), (0.0, 0.0, 0.0, 1.0)))
ob_kanne.location = (0.0, 0.0, 0.6583)
ob_kanne.lineart.crease_threshold = 0.0
_m = ob_kanne.modifiers.new('Subsurf', 'SUBSURF')
_m.uv_smooth = 'PRESERVE_CORNERS'
_m.quality = 1
_m.render_levels = 1
_m.show_only_control_edges = False
_m = ob_kanne.modifiers.new('Solidify', 'SOLIDIFY')
_m.thickness = 0.05
_m.nonmanifold_thickness_mode = 'FIXED'
_m.nonmanifold_merge_threshold = 0.0003
ob_griff.parent = ob_kanne
ob_griff.matrix_parent_inverse = Matrix(((1.0, 0.0, 0.0, 0.0), (0.0, 1.0, 0.0, 0.0), (0.0, -6.395e-15, 1.0, -0.6583), (0.0, 0.0, 0.0, 1.0)))
ob_griff.location = (-0.01327, -0.007089, 1.566)
ob_griff.rotation_euler = (0.0, -0.0, -0.3927)
ob_griff.scale = (0.4, 0.4, 0.05)
ob_griff.lineart.crease_threshold = 0.0
_m = ob_griff.modifiers.new('Subsurf', 'SUBSURF')
_m.uv_smooth = 'PRESERVE_CORNERS'
_m.quality = 1
_m.render_levels = 1
_m.show_only_control_edges = False
ob_cube_001.parent = ob_cube
ob_cube_001.matrix_parent_inverse = Matrix(((-4.371e-08, 1.0, 0.0, 5.697e-08), (-2.0, -8.742e-08, 0.0, -2.848), (0.0, 3.553e-15, 0.5556, -1.0), (0.0, 0.0, 0.0, 1.0)))
ob_cube_001.location = (-1.528, 1.057, 0.1812)
ob_cube_001.rotation_euler = (0.1473, -0.4487, 13.81)
ob_cube_001.scale = (0.05, 0.1, 0.05)
ob_cube_001.lineart.crease_threshold = 0.0
ob_hebel_001.location = (-0.8118, 1.051, 3.31)
ob_hebel_001.rotation_euler = (0.0, -0.0, 1.571)
ob_hebel_001.scale = (0.1, 0.1, 0.01)
ob_hebel_001.lineart.crease_threshold = 0.0
ob_hebel.location = (-1.024, 1.051, 3.31)
ob_hebel.rotation_euler = (0.0, -0.0, 1.571)
ob_hebel.scale = (0.1, 0.1, 0.01)
ob_hebel.lineart.crease_threshold = 0.0

# ---- collection membership
col_collection_1.objects.link(ob_sun)
col_collection_1.objects.link(ob_cylinder)
col_collection_1.objects.link(ob_cube)
col_collection_1.objects.link(ob_kanne)
col_collection_1.objects.link(ob_griff)
col_collection_1.objects.link(ob_cube_001)
col_collection_2.objects.link(ob_hebel_001)
col_collection_2.objects.link(ob_hebel)

# ---- scene / render settings (as saved in the file)
scene.frame_start = 1; scene.frame_end = 250; scene.frame_set(98)
scene.render.engine = 'CYCLES'
scene.render.dither_intensity = 0.0
scene.render.use_border = True
scene.cycles.use_denoising = False
scene.cycles.samples = 100
scene.cycles.sampling_pattern = 'TABULATED_SOBOL'
scene.cycles.light_sampling_threshold = 0.0
scene.cycles.use_adaptive_sampling = False
scene.cycles.use_light_tree = False
scene.cycles.caustics_reflective = False
scene.cycles.caustics_refractive = False
scene.cycles.max_bounces = 5
scene.cycles.pixel_filter_type = 'GAUSSIAN'
scene.cycles.sample_clamp_direct = 3.0
scene.cycles.sample_clamp_indirect = 3.0
scene.view_settings.view_transform = 'Standard'
bpy.context.view_layer.update()

# ---- added for rendering (the .blend has no active camera): camera
cam_auto = bpy.data.cameras.new('AutoCamera')
cam_auto.lens = 50.0
cam_auto.sensor_width = 36.0
cam_auto.clip_end = 1000.0
ob_auto_camera = bpy.data.objects.new('AutoCamera', cam_auto)
scene.collection.objects.link(ob_auto_camera)
ob_auto_camera.location = (5.06417, -5.90184, 5.78768)
ob_auto_camera.rotation_euler = (1.09748, -7.21219e-08, 0.694738)
scene.camera = ob_auto_camera
bpy.context.view_layer.update()

